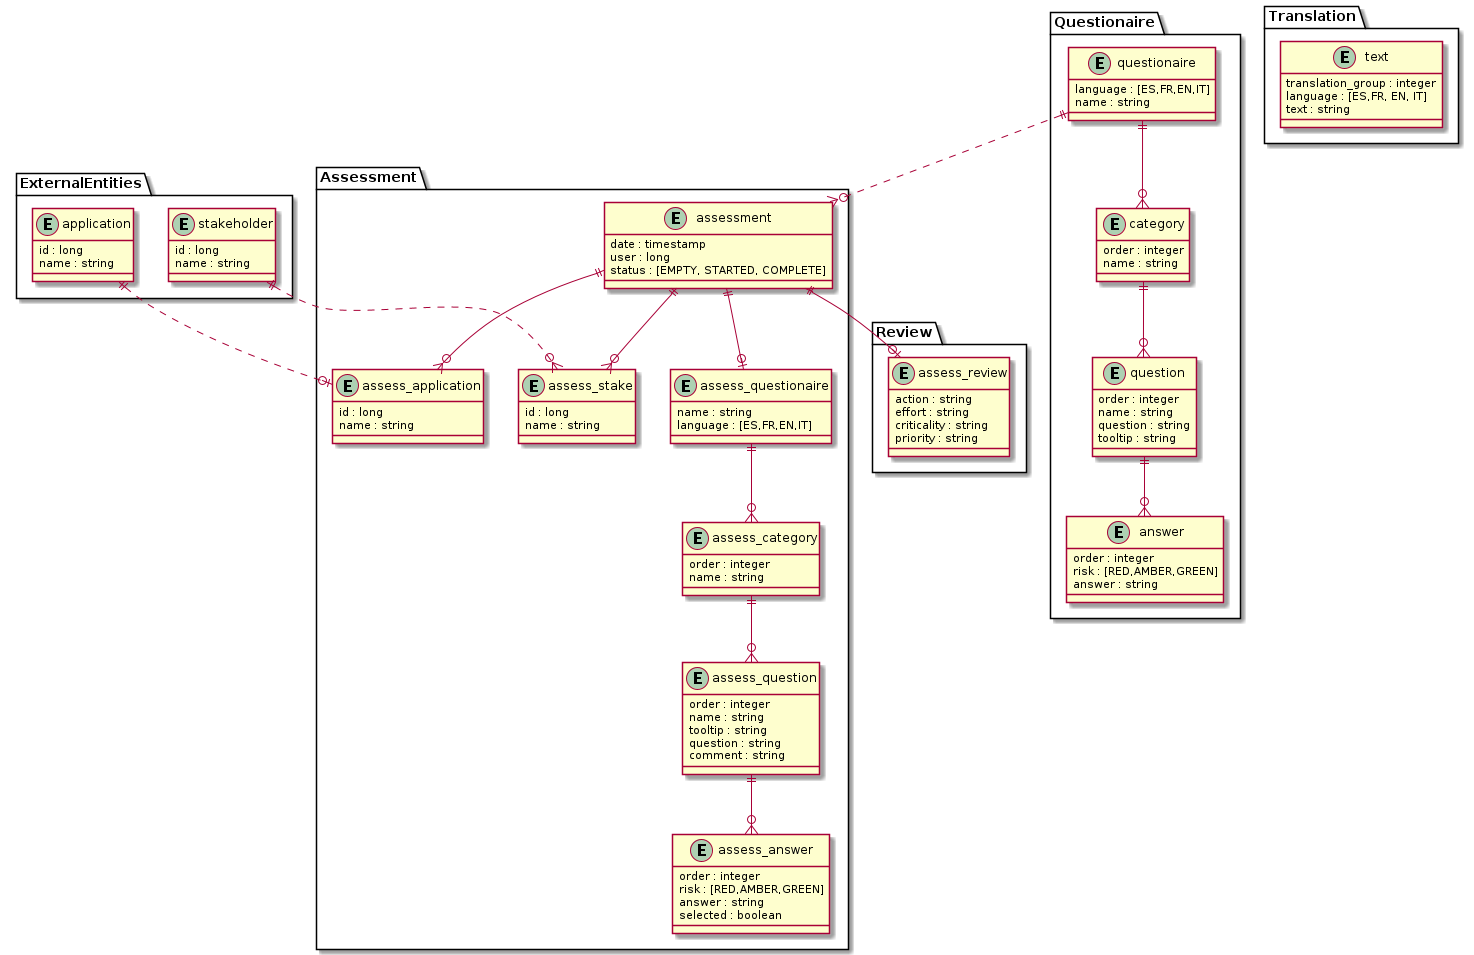

The diagram above was rendered by PlantUML. Its source (embedded in the PNG):
@startuml "Model"

package ExternalEntities {
    entity stakeholder {
        id : long
        name : string
    }
    entity application {
        id : long
        name : string
    }
}

package Assessment {

    entity assessment {
        date : timestamp
        user : long
        status : [EMPTY, STARTED, COMPLETE]
    }
    entity assess_questionaire {
        name : string
        language : [ES,FR,EN,IT]
    }
    entity assess_category {
        order : integer
        name : string
    }
    entity assess_question {
        order : integer
        name : string
        tooltip : string
        question : string
        comment : string
    }

    entity assess_answer {
        order : integer
        risk : [RED,AMBER,GREEN]
        answer : string
        selected : boolean
    }

    entity assess_application {
        id : long
        name : string
    }

    entity assess_stake {
        id : long
        name : string
    }
    assess_questionaire ||--o{ assess_category
    assess_category ||--o{ assess_question
    assess_question ||--o{ assess_answer
    assessment ||--o{ assess_application
    assessment ||--o| assess_questionaire

}
package Review {
    entity assess_review {
        action : string
        effort : string
        criticality : string
        priority : string
    }
}

package Questionaire {
    entity questionaire {
        language : [ES,FR,EN,IT]
        name : string
    }
    entity category {
        order : integer
        name : string
    }
    entity question {
        order : integer
        name : string
        question : string
        tooltip : string
    }
    entity answer {
        order : integer
        risk : [RED,AMBER,GREEN]
        answer : string
    }
    questionaire ||--o{ category
    category ||--o{ question
    question ||--o{ answer
}

package Translation {
    entity text {
        translation_group : integer
        language : [ES,FR, EN, IT]
        text : string
    }
}

assessment ||--o{ assess_stake
assessment ||--o| assess_review

application ||..o| assess_application
stakeholder ||..o{ assess_stake

questionaire ||..o{ assessment

@enduml